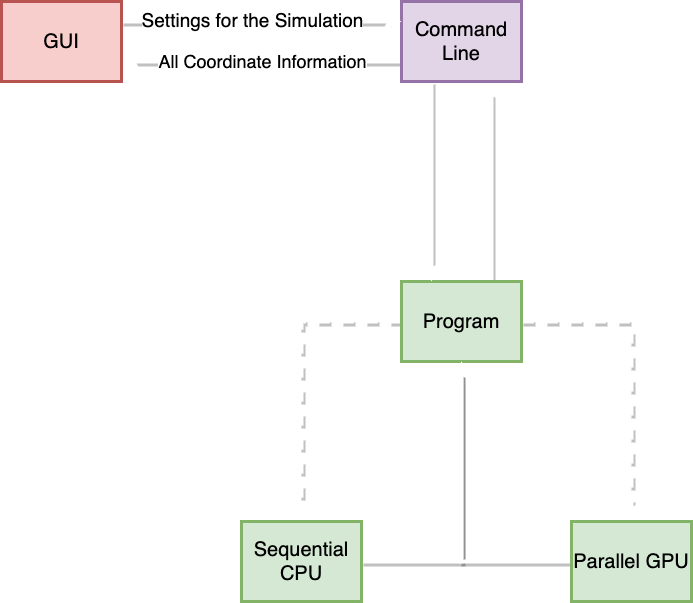

The diagram above was exported from draw.io. Its source (the exported page's mxGraphModel, read from the mxfile embedded in the PNG):
<mxGraphModel dx="2893" dy="1072" grid="1" gridSize="10" guides="1" tooltips="1" connect="1" arrows="1" fold="1" page="1" pageScale="1" pageWidth="827" pageHeight="1169" math="0" shadow="0">
  <root>
    <mxCell id="0" />
    <mxCell id="1" parent="0" />
    <mxCell id="2" style="edgeStyle=orthogonalEdgeStyle;rounded=0;orthogonalLoop=1;jettySize=auto;html=1;entryX=0.5;entryY=0;entryDx=0;entryDy=0;strokeWidth=4;strokeColor=#FFFFFF;shadow=1;dashed=1;" edge="1" source="5" target="16" parent="1">
      <mxGeometry relative="1" as="geometry" />
    </mxCell>
    <mxCell id="3" style="edgeStyle=orthogonalEdgeStyle;rounded=0;orthogonalLoop=1;jettySize=auto;html=1;entryX=0.5;entryY=0;entryDx=0;entryDy=0;strokeWidth=4;strokeColor=#FFFFFF;shadow=1;dashed=1;" edge="1" source="5" target="14" parent="1">
      <mxGeometry relative="1" as="geometry" />
    </mxCell>
    <mxCell id="4" style="edgeStyle=orthogonalEdgeStyle;rounded=0;orthogonalLoop=1;jettySize=auto;html=1;exitX=0.75;exitY=0;exitDx=0;exitDy=0;entryX=0.75;entryY=1;entryDx=0;entryDy=0;shadow=1;strokeColor=#FFFFFF;strokeWidth=4;" edge="1" source="5" target="9" parent="1">
      <mxGeometry relative="1" as="geometry" />
    </mxCell>
    <mxCell id="5" value="&lt;font style=&quot;font-size: 20px&quot;&gt;Program&lt;/font&gt;" style="rounded=0;whiteSpace=wrap;html=1;fillColor=#d5e8d4;strokeColor=#82b366;strokeWidth=3;" vertex="1" parent="1">
      <mxGeometry x="440" y="400" width="120" height="80" as="geometry" />
    </mxCell>
    <mxCell id="6" style="edgeStyle=orthogonalEdgeStyle;rounded=0;orthogonalLoop=1;jettySize=auto;html=1;exitX=0;exitY=0.75;exitDx=0;exitDy=0;entryX=1;entryY=0.75;entryDx=0;entryDy=0;shadow=1;strokeColor=#FFFFFF;strokeWidth=4;" edge="1" source="9" target="12" parent="1">
      <mxGeometry relative="1" as="geometry" />
    </mxCell>
    <mxCell id="7" value="&lt;font style=&quot;font-size: 18px;&quot;&gt;All Coordinate Information&lt;/font&gt;" style="edgeLabel;html=1;align=center;verticalAlign=middle;resizable=0;points=[];fontSize=18;labelBackgroundColor=default;" vertex="1" connectable="0" parent="6">
      <mxGeometry x="0.0286" y="-1" relative="1" as="geometry">
        <mxPoint x="4" as="offset" />
      </mxGeometry>
    </mxCell>
    <mxCell id="8" style="edgeStyle=orthogonalEdgeStyle;rounded=0;orthogonalLoop=1;jettySize=auto;html=1;exitX=0.25;exitY=1;exitDx=0;exitDy=0;entryX=0.25;entryY=0;entryDx=0;entryDy=0;shadow=1;strokeColor=#FFFFFF;strokeWidth=4;" edge="1" source="9" target="5" parent="1">
      <mxGeometry relative="1" as="geometry" />
    </mxCell>
    <mxCell id="9" value="&lt;font style=&quot;font-size: 20px&quot;&gt;Command Line&lt;/font&gt;" style="rounded=0;whiteSpace=wrap;html=1;fillColor=#e1d5e7;strokeColor=#9673a6;strokeWidth=3;" vertex="1" parent="1">
      <mxGeometry x="440" y="120" width="120" height="80" as="geometry" />
    </mxCell>
    <mxCell id="10" style="edgeStyle=orthogonalEdgeStyle;rounded=0;orthogonalLoop=1;jettySize=auto;html=1;exitX=1;exitY=0.25;exitDx=0;exitDy=0;entryX=0;entryY=0.25;entryDx=0;entryDy=0;shadow=1;strokeColor=#FFFFFF;strokeWidth=4;" edge="1" source="12" target="9" parent="1">
      <mxGeometry relative="1" as="geometry" />
    </mxCell>
    <mxCell id="11" value="&lt;font style=&quot;font-size: 19px;&quot;&gt;Settings for the Simulation&lt;/font&gt;" style="edgeLabel;html=1;align=center;verticalAlign=middle;resizable=0;points=[];fontSize=19;labelBackgroundColor=default;" vertex="1" connectable="0" parent="10">
      <mxGeometry x="-0.1571" y="2" relative="1" as="geometry">
        <mxPoint x="12" as="offset" />
      </mxGeometry>
    </mxCell>
    <mxCell id="12" value="&lt;font style=&quot;font-size: 20px&quot;&gt;GUI&lt;/font&gt;" style="rounded=0;whiteSpace=wrap;html=1;fillColor=#f8cecc;strokeColor=#b85450;strokeWidth=3;" vertex="1" parent="1">
      <mxGeometry x="40" y="120" width="120" height="80" as="geometry" />
    </mxCell>
    <mxCell id="13" style="edgeStyle=orthogonalEdgeStyle;rounded=0;orthogonalLoop=1;jettySize=auto;html=1;exitX=1;exitY=0.5;exitDx=0;exitDy=0;entryX=0.5;entryY=1;entryDx=0;entryDy=0;shadow=1;strokeColor=#FFFFFF;strokeWidth=4;" edge="1" source="14" target="5" parent="1">
      <mxGeometry relative="1" as="geometry" />
    </mxCell>
    <mxCell id="14" value="&lt;font style=&quot;font-size: 20px&quot;&gt;Sequential CPU&lt;/font&gt;" style="rounded=0;whiteSpace=wrap;html=1;fillColor=#d5e8d4;strokeColor=#82b366;strokeWidth=3;" vertex="1" parent="1">
      <mxGeometry x="280" y="640" width="120" height="80" as="geometry" />
    </mxCell>
    <mxCell id="15" style="edgeStyle=orthogonalEdgeStyle;rounded=0;orthogonalLoop=1;jettySize=auto;html=1;exitX=0;exitY=0.5;exitDx=0;exitDy=0;shadow=1;strokeColor=#FFFFFF;strokeWidth=4;" edge="1" source="16" parent="1">
      <mxGeometry relative="1" as="geometry">
        <mxPoint x="500" y="480" as="targetPoint" />
      </mxGeometry>
    </mxCell>
    <mxCell id="16" value="&lt;span style=&quot;font-size: 20px&quot;&gt;Parallel GPU&lt;/span&gt;" style="rounded=0;whiteSpace=wrap;html=1;fillColor=#d5e8d4;strokeColor=#82b366;strokeWidth=3;" vertex="1" parent="1">
      <mxGeometry x="610" y="640" width="120" height="80" as="geometry" />
    </mxCell>
  </root>
</mxGraphModel>